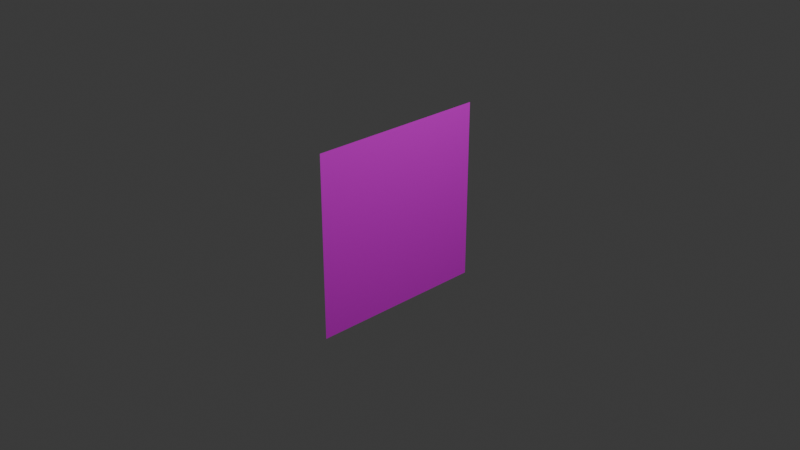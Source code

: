 # Source: ReleaseEffect.blend  (saved by Blender 4.3.34; exported with 4.5.12 LTS)
import bpy
from mathutils import Matrix  # noqa: F401  (used for matrix-valued properties, if any)

bpy.ops.wm.read_factory_settings(use_empty=True)
scene = bpy.context.scene
scene.name = 'Scene'

# ---- collections
col_collection = bpy.data.collections.new('Collection'); scene.collection.children.link(col_collection)

# ---- images (referenced by path relative to the original .blend; pixels are not part of the script)
import os
ASSET_DIR = os.environ.get("B2B_ASSET_DIR", "")  # directory of the original .blend (textures are referenced by path, not embedded)
HERE = os.path.dirname(os.path.abspath(__file__))  # packed textures are extracted next to this script under _unpacked/

def load_image(name, relpath, width, height, colorspace="sRGB"):
    """Load a texture the original file referenced (path relative to the .blend, or extracted next to this script)."""
    p = next((c for c in (os.path.join(HERE, relpath), os.path.join(ASSET_DIR, relpath)) if relpath and os.path.exists(c)), "")
    if p:
        img = bpy.data.images.load(p, check_existing=True)
        img.name = name
    else:  # same state as the original file: an image datablock whose file is absent (Cycles renders it pink)
        img = bpy.data.images.new(name, width, height)
        img.source = "FILE"
        img.filepath = "//" + (relpath or name)
    img.colorspace_settings.name = colorspace
    return img
img_releaseeffect_png = load_image('ReleaseEffect.png', 'ReleaseEffect.png', 1024, 1024, 'sRGB')

# ---- materials (node trees are filled in below, after node groups)
mat_x = bpy.data.materials.new('マテリアル')

# ---- material node trees
mat_x.use_nodes = True; mat_x.node_tree.nodes.clear()
_N = mat_x.node_tree.nodes; _L = mat_x.node_tree.links
n0 = _N.new('ShaderNodeBsdfPrincipled'); n0.name = 'プリンシプルBSDF'; n0.location = (10, 300)
n1 = _N.new('ShaderNodeOutputMaterial'); n1.name = 'マテリアル出力'; n1.location = (300, 300)
n2 = _N.new('ShaderNodeTexImage'); n2.name = '画像テクスチャ'; n2.location = (-280, 280)
n2.image = img_releaseeffect_png
_L.new(n0.outputs[0], n1.inputs[0])
_L.new(n2.outputs[0], n0.inputs[0])
_L.new(n2.outputs[1], n0.inputs[4])
n1.is_active_output = True

# ---- world
world_world = bpy.data.worlds.new('World'); scene.world = world_world
world_world.use_nodes = True; world_world.node_tree.nodes.clear()
_N = world_world.node_tree.nodes; _L = world_world.node_tree.links
n0 = _N.new('ShaderNodeOutputWorld'); n0.name = 'World Output'; n0.location = (300, 300)
n1 = _N.new('ShaderNodeBackground'); n1.name = 'Background'; n1.location = (10, 300)
n1.inputs[0].default_value = (0.05088, 0.05088, 0.05088, 1.0)
_L.new(n1.outputs[0], n0.inputs[0])
n0.is_active_output = True
world_world.color = (0.05088, 0.05088, 0.05088)
world_world.sun_shadow_jitter_overblur = 0.0

# ---- cameras
cam_camera = bpy.data.cameras.new('Camera')
cam_camera.clip_end = 100.0
cam_camera.ortho_scale = 7.314

# ---- lights
light_light = bpy.data.lights.new('Light', 'POINT')
light_light.energy = 1000.0
light_light.shadow_soft_size = 0.1

# ---- meshes
me_x = bpy.data.meshes.new('平面')
me_x.from_pydata([(3.179e-08, 1.0, -1.0), (-1.192e-07, -1.0, -1.0), (1.192e-07, 1.0, 1.0), (-3.179e-08, -1.0, 1.0)], [], [(0, 1, 3, 2)])
_uv = me_x.uv_layers.new(name='UVマップ')
_uv.uv.foreach_set('vector', [0.0, 0.0, 1.0, 0.0, 1.0, 1.0, 0.0, 1.0])
me_x.materials.append(mat_x)
me_x.update()
arm_x = bpy.data.armatures.new('アーマチュア')  # bones are not reproduced

# ---- objects
ob_light = bpy.data.objects.new('Light', light_light)
ob_camera = bpy.data.objects.new('Camera', cam_camera)
ob_x = bpy.data.objects.new('平面', me_x)
ob_x_1 = bpy.data.objects.new('アーマチュア', arm_x)

# ---- transforms, parenting, visibility, modifiers, constraints
ob_light.location = (4.076, 1.005, 5.904)
ob_light.rotation_euler = (0.6503, 0.05522, 1.866)
ob_light.lock_rotations_4d = False
ob_light.empty_display_type = 'ARROWS'
ob_light.color = (0.0, 0.0, 0.0, 0.0)
ob_light.lineart.crease_threshold = 0.0
ob_camera.location = (7.359, -6.926, 4.958)
ob_camera.rotation_euler = (1.109, 0.0, 0.8149)
ob_camera.lock_rotations_4d = False
ob_camera.empty_display_type = 'ARROWS'
ob_camera.color = (0.0, 0.0, 0.0, 0.0)
ob_camera.display_type = 'WIRE'
ob_camera.lineart.crease_threshold = 0.0
ob_x.parent = ob_x_1
ob_x.matrix_parent_inverse = Matrix(((1.0, -0.0, 0.0, -0.0), (-0.0, 1.0, -0.0, 0.0), (0.0, -0.0, 1.0, 0.4161), (-0.0, 0.0, -0.0, 1.0)))
ob_x.location = (0.0, 0.0, 0.0)
_vg = ob_x.vertex_groups.new(name='ボーン')
_vg.add([0, 1, 2, 3], 1.0, 'REPLACE')
_m = ob_x.modifiers.new('アーマチュア', 'ARMATURE')
_m.object = ob_x_1
ob_x_1.location = (0.0, 0.0, -0.4161)

# ---- collection membership
col_collection.objects.link(ob_light)
col_collection.objects.link(ob_camera)
col_collection.objects.link(ob_x)
col_collection.objects.link(ob_x_1)

# ---- scene / render settings (as saved in the file)
scene.camera = ob_camera
scene.frame_start = 1; scene.frame_end = 60; scene.frame_set(57)
scene.render.engine = 'BLENDER_EEVEE_NEXT'
scene.render.fps = 60
bpy.context.view_layer.update()
